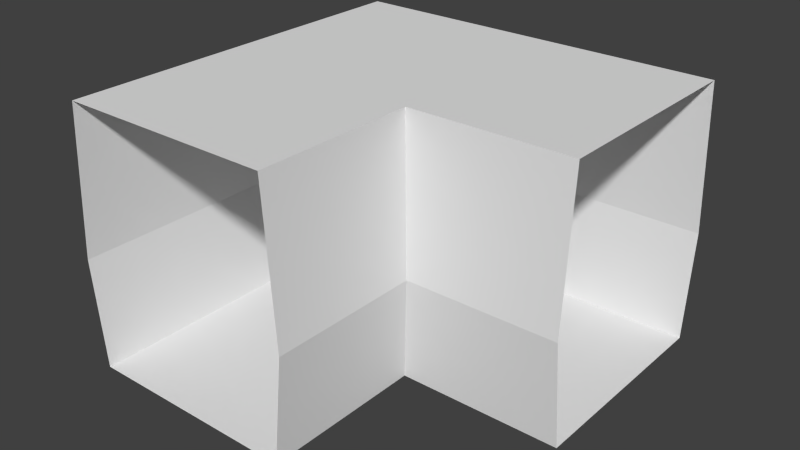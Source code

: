 # Source: corridor_corner.blend  (saved by Blender 2.72.0; exported with 4.5.12 LTS)
import bpy
from mathutils import Matrix  # noqa: F401  (used for matrix-valued properties, if any)

bpy.ops.wm.read_factory_settings(use_empty=True)
scene = bpy.context.scene
scene.name = 'Scene'

# ---- collections
col_collection_1 = bpy.data.collections.new('Collection 1'); scene.collection.children.link(col_collection_1)

# ---- world
world_world = bpy.data.worlds.new('World'); scene.world = world_world
world_world.color = (0.05088, 0.05088, 0.05088)
world_world.use_sun_shadow = False
world_world.sun_shadow_jitter_overblur = 0.0
world_world.cycles.sampling_method = 'MANUAL'
world_world.cycles.sample_map_resolution = 256

# ---- meshes
me_plane = bpy.data.meshes.new('Plane')
me_plane.from_pydata([(5.0, -12.5, 0.0), (-5.0, -12.5, 0.0), (5.5, -12.5, 5.0), (-5.5, -12.5, 5.0), (5.0, -12.5, 12.0), (-5.0, -12.5, 12.0), (12.5, 5.0, 0.0), (12.5, -5.0, 0.0), (12.5, 5.5, 5.0), (12.5, -5.5, 5.0), (12.5, 5.0, 12.0), (12.5, -5.0, 12.0), (-5.0, 5.0, 0.0), (-5.5, 5.5, 5.0), (-5.0, 5.0, 12.0), (5.0, -5.0, 0.0), (5.5, -5.5, 5.0), (5.0, -5.0, 12.0)], [], [(4, 17, 16, 2), (11, 9, 16, 17), (2, 16, 15, 0), (9, 7, 15, 16), (0, 15, 12, 1), (7, 6, 12, 15), (8, 13, 12, 6), (3, 1, 12, 13), (5, 3, 13, 14), (10, 14, 13, 8), (10, 11, 17, 14), (5, 14, 17, 4)])
me_plane.use_remesh_preserve_volume = False
me_plane.use_remesh_preserve_attributes = False
me_plane.use_mirror_vertex_groups = False
me_plane.update()

# ---- objects
ob_plane = bpy.data.objects.new('Plane', me_plane)

# ---- transforms, parenting, visibility, modifiers, constraints
ob_plane.location = (0.0, 0.0, 0.0)
ob_plane.lineart.crease_threshold = 0.0

# ---- collection membership
col_collection_1.objects.link(ob_plane)

# ---- scene / render settings (as saved in the file)
scene.frame_start = 1; scene.frame_end = 250; scene.frame_set(2)
scene.render.engine = 'BLENDER_EEVEE_NEXT'
scene.render.resolution_percentage = 50
scene.render.dither_intensity = 0.0
scene.cycles.use_denoising = False
scene.cycles.samples = 10
scene.cycles.sampling_pattern = 'TABULATED_SOBOL'
scene.cycles.light_sampling_threshold = 0.0
scene.cycles.use_adaptive_sampling = False
scene.cycles.use_light_tree = False
scene.cycles.blur_glossy = 0.0
scene.cycles.pixel_filter_type = 'GAUSSIAN'
scene.cycles.sample_clamp_indirect = 0.0
scene.view_settings.view_transform = 'Standard'
bpy.context.view_layer.update()

# ---- added for rendering (the .blend has no active camera and no usable light): camera, sun
cam_auto = bpy.data.cameras.new('AutoCamera')
cam_auto.lens = 50.0
cam_auto.sensor_width = 36.0
cam_auto.clip_end = 1000.0
ob_auto_camera = bpy.data.objects.new('AutoCamera', cam_auto)
scene.collection.objects.link(ob_auto_camera)
ob_auto_camera.location = (29.5381, -34.7458, 26.8305)
ob_auto_camera.rotation_euler = (1.09748, -7.21219e-08, 0.694738)
scene.camera = ob_auto_camera
light_auto_sun = bpy.data.lights.new('AutoSun', 'SUN')
light_auto_sun.energy = 3.0
light_auto_sun.angle = 0.0523599
ob_auto_sun = bpy.data.objects.new('AutoSun', light_auto_sun)
scene.collection.objects.link(ob_auto_sun)
ob_auto_sun.rotation_euler = (0.872665, 0.174533, 0.523599)
bpy.context.view_layer.update()

